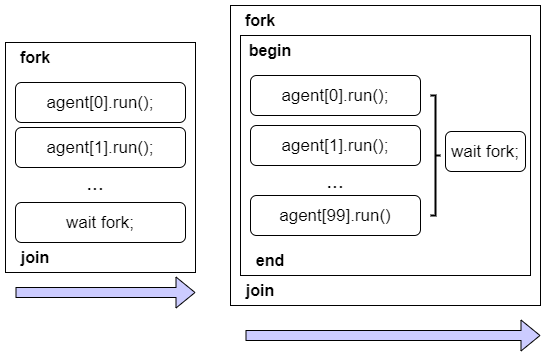

The diagram above was exported from draw.io. Its source (the exported page's mxGraphModel, read from the mxfile embedded in the PNG):
<mxGraphModel dx="1006" dy="717" grid="1" gridSize="10" guides="1" tooltips="1" connect="1" arrows="1" fold="1" page="1" pageScale="1" pageWidth="827" pageHeight="1169" math="0" shadow="0">
  <root>
    <mxCell id="0" />
    <mxCell id="1" parent="0" />
    <mxCell id="chjB9JMzOlXC8vEYLHuK-1" value="" style="rounded=0;whiteSpace=wrap;html=1;" parent="1" vertex="1">
      <mxGeometry x="150" y="290" width="190" height="230" as="geometry" />
    </mxCell>
    <mxCell id="chjB9JMzOlXC8vEYLHuK-6" value="&lt;font style=&quot;font-size: 17px&quot;&gt;agent[0].run();&lt;/font&gt;" style="rounded=1;whiteSpace=wrap;html=1;" parent="1" vertex="1">
      <mxGeometry x="160" y="330" width="170" height="40" as="geometry" />
    </mxCell>
    <mxCell id="chjB9JMzOlXC8vEYLHuK-7" value="&lt;font style=&quot;font-size: 17px&quot;&gt;agent[1].run();&lt;/font&gt;" style="rounded=1;whiteSpace=wrap;html=1;" parent="1" vertex="1">
      <mxGeometry x="160" y="375" width="170" height="40" as="geometry" />
    </mxCell>
    <mxCell id="chjB9JMzOlXC8vEYLHuK-8" value="&lt;font style=&quot;font-size: 17px&quot;&gt;wait fork;&lt;/font&gt;" style="rounded=1;whiteSpace=wrap;html=1;" parent="1" vertex="1">
      <mxGeometry x="160" y="450" width="170" height="40" as="geometry" />
    </mxCell>
    <mxCell id="chjB9JMzOlXC8vEYLHuK-9" value="&lt;font style=&quot;font-size: 16px&quot;&gt;&lt;b&gt;fork&lt;/b&gt;&lt;/font&gt;" style="text;html=1;strokeColor=none;fillColor=none;align=center;verticalAlign=middle;whiteSpace=wrap;rounded=0;" parent="1" vertex="1">
      <mxGeometry x="150" y="290" width="60" height="30" as="geometry" />
    </mxCell>
    <mxCell id="chjB9JMzOlXC8vEYLHuK-10" value="&lt;font style=&quot;font-size: 16px&quot;&gt;&lt;b&gt;join&lt;/b&gt;&lt;/font&gt;" style="text;html=1;strokeColor=none;fillColor=none;align=center;verticalAlign=middle;whiteSpace=wrap;rounded=0;" parent="1" vertex="1">
      <mxGeometry x="150" y="490" width="60" height="30" as="geometry" />
    </mxCell>
    <mxCell id="chjB9JMzOlXC8vEYLHuK-11" value="&lt;font style=&quot;font-size: 21px&quot;&gt;...&lt;/font&gt;" style="text;html=1;strokeColor=none;fillColor=none;align=center;verticalAlign=middle;whiteSpace=wrap;rounded=0;fontSize=16;" parent="1" vertex="1">
      <mxGeometry x="210" y="415" width="60" height="30" as="geometry" />
    </mxCell>
    <mxCell id="chjB9JMzOlXC8vEYLHuK-12" value="" style="shape=flexArrow;endArrow=classic;html=1;rounded=0;fontSize=17;strokeColor=#000000;fillColor=#CCCCFF;" parent="1" edge="1">
      <mxGeometry width="50" height="50" relative="1" as="geometry">
        <mxPoint x="160" y="540" as="sourcePoint" />
        <mxPoint x="340" y="540" as="targetPoint" />
      </mxGeometry>
    </mxCell>
    <mxCell id="chjB9JMzOlXC8vEYLHuK-13" value="" style="rounded=0;whiteSpace=wrap;html=1;" parent="1" vertex="1">
      <mxGeometry x="375" y="253" width="310" height="300" as="geometry" />
    </mxCell>
    <mxCell id="chjB9JMzOlXC8vEYLHuK-21" value="" style="rounded=0;whiteSpace=wrap;html=1;fontSize=17;" parent="1" vertex="1">
      <mxGeometry x="385" y="283" width="290" height="240" as="geometry" />
    </mxCell>
    <mxCell id="chjB9JMzOlXC8vEYLHuK-14" value="&lt;font style=&quot;font-size: 17px&quot;&gt;agent[0].run();&lt;/font&gt;" style="rounded=1;whiteSpace=wrap;html=1;" parent="1" vertex="1">
      <mxGeometry x="395" y="323" width="170" height="40" as="geometry" />
    </mxCell>
    <mxCell id="chjB9JMzOlXC8vEYLHuK-15" value="&lt;font style=&quot;font-size: 17px&quot;&gt;agent[1].run();&lt;/font&gt;" style="rounded=1;whiteSpace=wrap;html=1;" parent="1" vertex="1">
      <mxGeometry x="395" y="373" width="170" height="40" as="geometry" />
    </mxCell>
    <mxCell id="chjB9JMzOlXC8vEYLHuK-16" value="&lt;font style=&quot;font-size: 17px&quot;&gt;agent[99].run()&lt;/font&gt;" style="rounded=1;whiteSpace=wrap;html=1;" parent="1" vertex="1">
      <mxGeometry x="395" y="443" width="170" height="40" as="geometry" />
    </mxCell>
    <mxCell id="chjB9JMzOlXC8vEYLHuK-17" value="&lt;font style=&quot;font-size: 16px&quot;&gt;&lt;b&gt;fork&lt;/b&gt;&lt;/font&gt;" style="text;html=1;strokeColor=none;fillColor=none;align=center;verticalAlign=middle;whiteSpace=wrap;rounded=0;" parent="1" vertex="1">
      <mxGeometry x="375" y="253" width="60" height="30" as="geometry" />
    </mxCell>
    <mxCell id="chjB9JMzOlXC8vEYLHuK-18" value="&lt;font style=&quot;font-size: 16px&quot;&gt;&lt;b&gt;join&lt;/b&gt;&lt;/font&gt;" style="text;html=1;strokeColor=none;fillColor=none;align=center;verticalAlign=middle;whiteSpace=wrap;rounded=0;" parent="1" vertex="1">
      <mxGeometry x="375" y="523" width="60" height="30" as="geometry" />
    </mxCell>
    <mxCell id="chjB9JMzOlXC8vEYLHuK-19" value="&lt;font style=&quot;font-size: 21px&quot;&gt;...&lt;/font&gt;" style="text;html=1;strokeColor=none;fillColor=none;align=center;verticalAlign=middle;whiteSpace=wrap;rounded=0;fontSize=16;" parent="1" vertex="1">
      <mxGeometry x="450" y="413" width="60" height="30" as="geometry" />
    </mxCell>
    <mxCell id="chjB9JMzOlXC8vEYLHuK-20" value="" style="shape=flexArrow;endArrow=classic;html=1;rounded=0;fontSize=17;strokeColor=#000000;fillColor=#CCCCFF;" parent="1" edge="1">
      <mxGeometry width="50" height="50" relative="1" as="geometry">
        <mxPoint x="390" y="583" as="sourcePoint" />
        <mxPoint x="685" y="583" as="targetPoint" />
      </mxGeometry>
    </mxCell>
    <mxCell id="chjB9JMzOlXC8vEYLHuK-23" value="&lt;font style=&quot;font-size: 16px&quot;&gt;&lt;b&gt;begin&lt;/b&gt;&lt;/font&gt;&lt;span style=&quot;color: rgba(0 , 0 , 0 , 0) ; font-family: monospace ; font-size: 0px&quot;&gt;%3CmxGraphModel%3E%3Croot%3E%3CmxCell%20id%3D%220%22%2F%3E%3CmxCell%20id%3D%221%22%20parent%3D%220%22%2F%3E%3CmxCell%20id%3D%222%22%20value%3D%22%26lt%3Bfont%20style%3D%26quot%3Bfont-size%3A%2016px%26quot%3B%26gt%3B%26lt%3Bb%26gt%3Bfork%26lt%3B%2Fb%26gt%3B%26lt%3B%2Ffont%26gt%3B%22%20style%3D%22text%3Bhtml%3D1%3BstrokeColor%3Dnone%3BfillColor%3Dnone%3Balign%3Dcenter%3BverticalAlign%3Dmiddle%3BwhiteSpace%3Dwrap%3Brounded%3D0%3B%22%20vertex%3D%221%22%20parent%3D%221%22%3E%3CmxGeometry%20x%3D%22390%22%20y%3D%22240%22%20width%3D%2260%22%20height%3D%2230%22%20as%3D%22geometry%22%2F%3E%3C%2FmxCell%3E%3C%2Froot%3E%3C%2FmxGraphModel%3E&lt;/span&gt;" style="text;html=1;strokeColor=none;fillColor=none;align=center;verticalAlign=middle;whiteSpace=wrap;rounded=0;" parent="1" vertex="1">
      <mxGeometry x="385" y="283" width="60" height="30" as="geometry" />
    </mxCell>
    <mxCell id="chjB9JMzOlXC8vEYLHuK-24" value="&lt;font style=&quot;font-size: 16px&quot;&gt;&lt;b&gt;end&lt;/b&gt;&lt;/font&gt;" style="text;html=1;strokeColor=none;fillColor=none;align=center;verticalAlign=middle;whiteSpace=wrap;rounded=0;" parent="1" vertex="1">
      <mxGeometry x="385" y="493" width="60" height="30" as="geometry" />
    </mxCell>
    <mxCell id="chjB9JMzOlXC8vEYLHuK-25" value="&lt;font style=&quot;font-size: 17px&quot;&gt;wait fork;&lt;/font&gt;" style="rounded=1;whiteSpace=wrap;html=1;" parent="1" vertex="1">
      <mxGeometry x="590" y="379" width="80" height="40" as="geometry" />
    </mxCell>
    <mxCell id="chjB9JMzOlXC8vEYLHuK-29" value="" style="strokeWidth=2;html=1;shape=mxgraph.flowchart.annotation_2;align=left;labelPosition=right;pointerEvents=1;fontSize=17;rotation=-180;" parent="1" vertex="1">
      <mxGeometry x="575" y="343" width="10" height="120" as="geometry" />
    </mxCell>
  </root>
</mxGraphModel>